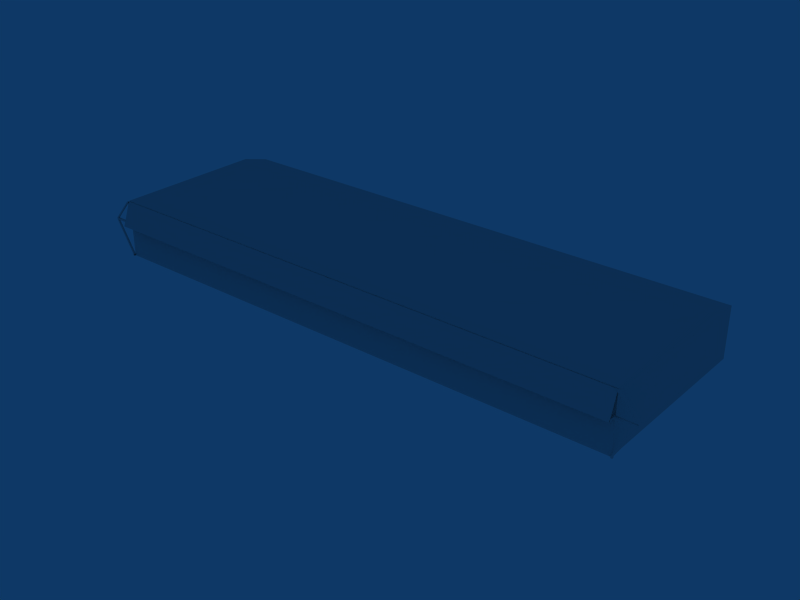 # Source: ebos_building_ref_002.blend  (saved by Blender 2.79.0; exported with 4.5.12 LTS)
import bpy
from mathutils import Matrix  # noqa: F401  (used for matrix-valued properties, if any)

bpy.ops.wm.read_factory_settings(use_empty=True)
scene = bpy.context.scene
scene.name = 'Scene'

# ---- collections
col_collection_1 = bpy.data.collections.new('Collection 1'); scene.collection.children.link(col_collection_1)
col_collection_11 = bpy.data.collections.new('Collection 11'); scene.collection.children.link(col_collection_11)
col_collection_11.hide_render = True
col_collection_11.hide_viewport = True

# ---- materials (node trees are filled in below, after node groups)
mat_material = bpy.data.materials.new('Material')
mat_material.alpha_threshold = 0.0
mat_material.preview_render_type = 'FLAT'
mat_material.roughness = 0.5
mat_material.line_color = (0.0, 0.0, 0.0, 1.0)
mat_roofflat = bpy.data.materials.new('RoofFlat')
mat_roofflat.alpha_threshold = 0.0
mat_roofflat.preview_render_type = 'FLAT'
mat_roofflat.roughness = 0.5
mat_roofflat.line_color = (0.0, 0.0, 0.0, 1.0)
mat_roofback = bpy.data.materials.new('RoofBack')
mat_roofback.alpha_threshold = 0.0
mat_roofback.preview_render_type = 'FLAT'
mat_roofback.diffuse_color = (0.2267, 0.2267, 0.2267, 1.0)
mat_roofback.roughness = 0.5
mat_roofback.line_color = (0.0, 0.0, 0.0, 1.0)
mat_metailstruts = bpy.data.materials.new('MetailStruts')
mat_metailstruts.alpha_threshold = 0.0
mat_metailstruts.preview_render_type = 'FLAT'
mat_metailstruts.roughness = 0.5
mat_metailstruts.line_color = (0.0, 0.0, 0.0, 1.0)
mat_frontcover = bpy.data.materials.new('FrontCover')
mat_frontcover.alpha_threshold = 0.0
mat_frontcover.preview_render_type = 'FLAT'
mat_frontcover.diffuse_color = (0.48, 0.48, 0.48, 1.0)
mat_frontcover.roughness = 0.5
mat_frontcover.line_color = (0.0, 0.0, 0.0, 1.0)
mat_hangardoors = bpy.data.materials.new('HangarDoors')
mat_hangardoors.alpha_threshold = 0.0
mat_hangardoors.preview_render_type = 'FLAT'
mat_hangardoors.roughness = 0.5
mat_hangardoors.line_color = (0.0, 0.0, 0.0, 1.0)
mat_hanarfront = bpy.data.materials.new('HanarFront')
mat_hanarfront.alpha_threshold = 0.0
mat_hanarfront.preview_render_type = 'FLAT'
mat_hanarfront.diffuse_color = (0.62, 0.4245, 0.3849, 1.0)
mat_hanarfront.roughness = 0.5
mat_hanarfront.line_color = (0.0, 0.0, 0.0, 1.0)
mat_hangarwalls = bpy.data.materials.new('HangarWalls')
mat_hangarwalls.alpha_threshold = 0.0
mat_hangarwalls.preview_render_type = 'FLAT'
mat_hangarwalls.roughness = 0.5
mat_hangarwalls.line_color = (0.0, 0.0, 0.0, 1.0)

# ---- node groups
ng_auto_smooth = bpy.data.node_groups.new('Auto Smooth', 'GeometryNodeTree')
_s = ng_auto_smooth.interface.new_socket(name='Geometry', in_out='OUTPUT', socket_type='NodeSocketGeometry')
_s = ng_auto_smooth.interface.new_socket(name='Geometry', in_out='INPUT', socket_type='NodeSocketGeometry')
_s = ng_auto_smooth.interface.new_socket(name='Angle', in_out='INPUT', socket_type='NodeSocketFloat')
_s.subtype = 'ANGLE'
_s.min_value = 0.0
_s.max_value = 3.142
ng_auto_smooth.is_modifier = True
_N = ng_auto_smooth.nodes; _L = ng_auto_smooth.links
n0 = _N.new('NodeGroupOutput'); n0.name = 'Group Output'; n0.location = (480, -100)
n1 = _N.new('NodeGroupInput'); n1.name = 'Group Input'; n1.location = (-420, -300)
n2 = _N.new('NodeGroupInput'); n2.name = 'Group Input.001'; n2.location = (-60, -100)
n3 = _N.new('GeometryNodeSetShadeSmooth'); n3.name = 'Set Shade Smooth'; n3.location = (120, -100)
n3.domain = 'EDGE'
n4 = _N.new('GeometryNodeSetShadeSmooth'); n4.name = 'Set Shade Smooth.001'; n4.location = (300, -100)
n5 = _N.new('GeometryNodeInputMeshEdgeAngle'); n5.name = 'Edge Angle'; n5.location = (-420, -220)
n6 = _N.new('GeometryNodeInputEdgeSmooth'); n6.name = 'Is Edge Smooth'; n6.location = (-60, -160)
n7 = _N.new('GeometryNodeInputShadeSmooth'); n7.name = 'Is Face Smooth'; n7.location = (-240, -340)
n8 = _N.new('FunctionNodeBooleanMath'); n8.name = 'Boolean Math'; n8.location = (-60, -220)
n9 = _N.new('FunctionNodeCompare'); n9.name = 'Compare'; n9.location = (-240, -180)
n9.operation = 'LESS_EQUAL'
_L.new(n5.outputs[0], n9.inputs[0])
_L.new(n4.outputs[0], n0.inputs[0])
_L.new(n1.outputs[1], n9.inputs[1])
_L.new(n9.outputs[0], n8.inputs[0])
_L.new(n7.outputs[0], n8.inputs[1])
_L.new(n2.outputs[0], n3.inputs[0])
_L.new(n6.outputs[0], n3.inputs[1])
_L.new(n3.outputs[0], n4.inputs[0])
_L.new(n8.outputs[0], n3.inputs[2])
n0.is_active_output = True

# ---- material node trees

# ---- world
world_world = bpy.data.worlds.new('World'); scene.world = world_world
world_world.color = (0.05656, 0.2208, 0.4)
world_world.use_sun_shadow = False
world_world.sun_shadow_jitter_overblur = 0.0
world_world.cycles.sampling_method = 'NONE'
world_world.cycles.sample_map_resolution = 256

# ---- meshes
me_cube_001 = bpy.data.meshes.new('Cube.001')
me_cube_001.from_pydata([(-32.5, -11.0, -5.8), (32.5, -11.0, -5.8), (-32.5, -11.0, -6.0), (32.5, -11.0, -6.0), (-32.7, -11.0, -6.0), (32.7, -11.0, -6.0), (-32.7, -11.0, -5.8), (32.7, -11.0, -5.8), (-32.5, -11.2, -5.8), (32.5, -11.2, -5.8), (-32.5, -11.2, -6.0), (32.5, -11.2, -6.0), (-32.7, -11.2, -6.0), (32.7, -11.2, -6.0), (-32.7, -11.2, -5.8), (32.7, -11.2, -5.8), (-32.7, -11.2, 0.8924), (32.7, -11.2, 0.8924), (-32.7, -11.2, 0.6924), (32.7, -11.2, 0.6924), (-32.5, -11.2, 0.6924), (32.5, -11.2, 0.6924), (-32.5, -11.2, 0.8924), (32.5, -11.2, 0.8924), (-32.7, -11.0, 0.8924), (32.7, -11.0, 0.8924), (-32.7, -11.0, 0.6924), (32.7, -11.0, 0.6924), (-32.5, -11.0, 0.6924), (32.5, -11.0, 0.6924), (-32.5, -11.0, 0.8924), (32.5, -11.0, 0.8924), (-32.5, -11.0, -1.729), (32.5, -11.0, -1.729), (-32.5, -11.0, -1.929), (32.5, -11.0, -1.929), (-32.5, -11.2, -1.729), (32.5, -11.2, -1.729), (-32.5, -11.2, -1.929), (32.5, -11.2, -1.929), (-35.0, -11.2, -1.729), (35.0, -11.2, -1.729), (-35.0, -11.2, -1.929), (35.0, -11.2, -1.929), (-34.8, -11.2, -1.929), (34.8, -11.2, -1.929), (-34.8, -11.2, -1.729), (34.8, -11.2, -1.729), (-35.0, -11.0, -1.729), (35.0, -11.0, -1.729), (-35.0, -11.0, -1.929), (35.0, -11.0, -1.929), (-34.8, -11.0, -1.929), (34.8, -11.0, -1.929), (-34.8, -11.0, -1.729), (34.8, -11.0, -1.729), (-32.3, -11.2, -1.929), (32.3, -11.2, -1.929), (-32.3, -11.2, -1.729), (32.3, -11.2, -1.729), (-32.3, -11.0, -1.929), (32.3, -11.0, -1.929), (-32.3, -11.0, -1.729), (32.3, -11.0, -1.729), (-32.3, -12.03, -1.929), (32.3, -12.03, -1.929), (-32.3, -12.03, -1.729), (32.3, -12.03, -1.729), (-32.5, -12.03, -1.729), (32.5, -12.03, -1.729), (-32.5, -12.03, -1.929), (32.5, -12.03, -1.929), (32.5, -11.0, 0.8924), (32.5, -12.03, -1.929), (-32.5, -12.03, -1.929), (-32.5, -11.0, 0.8924), (32.5, -11.09, 0.9266), (32.5, -12.12, -1.894), (-32.5, -12.12, -1.894), (-32.5, -11.09, 0.9266), (32.5, 11.0, -6.0), (32.5, -11.0, -6.0), (-32.5, -11.0, -6.0), (-32.5, 11.0, -6.0), (32.5, 11.0, 0.0), (32.5, -11.0, 1.0), (-32.5, -11.0, 1.0), (-32.5, 11.0, 0.0), (32.5, 7.48, -6.0), (-32.5, 7.48, -6.0), (32.5, 7.48, 1.0), (-32.5, 7.48, 1.0)], [], [(0, 2, 4, 6), (5, 3, 1, 7), (8, 14, 12, 10), (13, 15, 9, 11), (2, 10, 12, 4), (13, 11, 3, 5), (4, 12, 14, 6), (15, 13, 5, 7), (22, 30, 24, 16), (25, 31, 23, 17), (28, 20, 18, 26), (19, 21, 29, 27), (22, 16, 18, 20), (19, 17, 23, 21), (30, 28, 26, 24), (27, 29, 31, 25), (50, 42, 40, 48), (41, 43, 51, 49), (46, 40, 42, 44), (43, 41, 47, 45), (54, 52, 50, 48), (51, 53, 55, 49), (36, 32, 54, 46), (55, 33, 37, 47), (32, 34, 52, 54), (53, 35, 33, 55), (34, 38, 44, 52), (45, 39, 35, 53), (38, 36, 46, 44), (47, 37, 39, 45), (24, 26, 54, 48), (55, 27, 25, 49), (26, 18, 46, 54), (47, 19, 27, 55), (18, 16, 40, 46), (41, 17, 19, 47), (16, 24, 48, 40), (49, 25, 17, 41), (8, 0, 52, 44), (53, 1, 9, 45), (0, 6, 50, 52), (51, 7, 1, 53), (6, 14, 42, 50), (43, 15, 7, 51), (14, 8, 44, 42), (45, 9, 15, 43), (34, 32, 62, 60), (63, 33, 35, 61), (38, 34, 60, 56), (61, 35, 39, 57), (32, 36, 58, 62), (59, 37, 33, 63), (56, 58, 66, 64), (67, 59, 57, 65), (58, 36, 68, 66), (69, 37, 59, 67), (38, 56, 64, 70), (65, 57, 39, 71), (36, 38, 70, 68), (71, 39, 37, 69), (76, 79, 78, 77), (72, 76, 77, 73), (73, 77, 78, 74), (74, 78, 79, 75), (76, 72, 75, 79), (81, 85, 86, 82), (84, 80, 83, 87), (88, 80, 84, 90), (90, 85, 81, 88), (86, 91, 89, 82), (91, 87, 83, 89), (85, 90, 91, 86), (84, 87, 91, 90)])
_uv = me_cube_001.uv_layers.new(name='UVMap')
_uv.uv.foreach_set('vector', [0.9279, 0.4492, 0.9766, 0.4492, 0.9766, 0.5465, 0.9279, 0.5465, 0.9279, 0.4492, 0.9766, 0.4492, 0.9766, 0.5465, 0.9279, 0.5465, 0.9279, 0.4492, 0.9766, 0.4492, 0.9766, 0.5465, 0.9279, 0.5465, 0.9279, 0.4492, 0.9766, 0.4492, 0.9766, 0.5465, 0.9279, 0.5465, 0.9279, 0.4492, 0.9766, 0.4492, 0.9766, 0.5465, 0.9279, 0.5465, 0.9279, 0.4492, 0.9766, 0.4492, 0.9766, 0.5465, 0.9279, 0.5465, 0.9279, 0.4492, 0.9766, 0.4492, 0.9766, 0.5465, 0.9279, 0.5465, 0.9279, 0.4492, 0.9766, 0.4492, 0.9766, 0.5465, 0.9279, 0.5465, 0.9279, 0.4492, 0.9766, 0.4492, 0.9766, 0.5465, 0.9279, 0.5465, 0.9279, 0.4492, 0.9766, 0.4492, 0.9766, 0.5465, 0.9279, 0.5465, 0.9279, 0.4492, 0.9766, 0.4492, 0.9766, 0.5465, 0.9279, 0.5465, 0.9279, 0.4492, 0.9766, 0.4492, 0.9766, 0.5465, 0.9279, 0.5465, 0.9279, 0.4492, 0.9766, 0.4492, 0.9766, 0.5465, 0.9279, 0.5465, 0.9279, 0.4492, 0.9766, 0.4492, 0.9766, 0.5465, 0.9279, 0.5465, 0.9279, 0.4492, 0.9766, 0.4492, 0.9766, 0.5465, 0.9279, 0.5465, 0.9279, 0.4492, 0.9766, 0.4492, 0.9766, 0.5465, 0.9279, 0.5465, 0.9279, 0.4492, 0.9766, 0.4492, 0.9766, 0.5465, 0.9279, 0.5465, 0.9279, 0.4492, 0.9766, 0.4492, 0.9766, 0.5465, 0.9279, 0.5465, 0.9279, 0.4492, 0.9766, 0.4492, 0.9766, 0.5465, 0.9279, 0.5465, 0.9279, 0.4492, 0.9766, 0.4492, 0.9766, 0.5465, 0.9279, 0.5465, 0.9279, 0.4492, 0.9766, 0.4492, 0.9766, 0.5465, 0.9279, 0.5465, 0.9279, 0.4492, 0.9766, 0.4492, 0.9766, 0.5465, 0.9279, 0.5465, 0.9279, 0.4492, 0.9766, 0.4492, 0.9766, 0.5465, 0.9279, 0.5465, 0.9279, 0.4492, 0.9766, 0.4492, 0.9766, 0.5465, 0.9279, 0.5465, 0.9279, 0.4492, 0.9766, 0.4492, 0.9766, 0.5465, 0.9279, 0.5465, 0.9279, 0.4492, 0.9766, 0.4492, 0.9766, 0.5465, 0.9279, 0.5465, 0.9279, 0.4492, 0.9766, 0.4492, 0.9766, 0.5465, 0.9279, 0.5465, 0.9279, 0.4492, 0.9766, 0.4492, 0.9766, 0.5465, 0.9279, 0.5465, 0.9279, 0.4492, 0.9766, 0.4492, 0.9766, 0.5465, 0.9279, 0.5465, 0.9279, 0.4492, 0.9766, 0.4492, 0.9766, 0.5465, 0.9279, 0.5465, 0.9279, 0.4492, 0.9766, 0.4492, 0.9766, 0.5465, 0.9279, 0.5465, 0.9279, 0.4492, 0.9766, 0.4492, 0.9766, 0.5465, 0.9279, 0.5465, 0.9279, 0.4492, 0.9766, 0.4492, 0.9766, 0.5465, 0.9279, 0.5465, 0.9279, 0.4492, 0.9766, 0.4492, 0.9766, 0.5465, 0.9279, 0.5465, 0.9279, 0.4492, 0.9766, 0.4492, 0.9766, 0.5465, 0.9279, 0.5465, 0.9279, 0.4492, 0.9766, 0.4492, 0.9766, 0.5465, 0.9279, 0.5465, 0.9279, 0.4492, 0.9766, 0.4492, 0.9766, 0.5465, 0.9279, 0.5465, 0.9279, 0.4492, 0.9766, 0.4492, 0.9766, 0.5465, 0.9279, 0.5465, 0.9279, 0.4492, 0.9766, 0.4492, 0.9766, 0.5465, 0.9279, 0.5465, 0.9279, 0.4492, 0.9766, 0.4492, 0.9766, 0.5465, 0.9279, 0.5465, 0.9279, 0.4492, 0.9766, 0.4492, 0.9766, 0.5465, 0.9279, 0.5465, 0.9279, 0.4492, 0.9766, 0.4492, 0.9766, 0.5465, 0.9279, 0.5465, 0.9279, 0.4492, 0.9766, 0.4492, 0.9766, 0.5465, 0.9279, 0.5465, 0.9279, 0.4492, 0.9766, 0.4492, 0.9766, 0.5465, 0.9279, 0.5465, 0.9279, 0.4492, 0.9766, 0.4492, 0.9766, 0.5465, 0.9279, 0.5465, 0.9279, 0.4492, 0.9766, 0.4492, 0.9766, 0.5465, 0.9279, 0.5465, 0.9279, 0.4492, 0.9766, 0.4492, 0.9766, 0.5465, 0.9279, 0.5465, 0.9279, 0.4492, 0.9766, 0.4492, 0.9766, 0.5465, 0.9279, 0.5465, 0.9279, 0.4492, 0.9766, 0.4492, 0.9766, 0.5465, 0.9279, 0.5465, 0.9279, 0.4492, 0.9766, 0.4492, 0.9766, 0.5465, 0.9279, 0.5465, 0.9279, 0.4492, 0.9766, 0.4492, 0.9766, 0.5465, 0.9279, 0.5465, 0.9279, 0.4492, 0.9766, 0.4492, 0.9766, 0.5465, 0.9279, 0.5465, 0.9279, 0.4492, 0.9766, 0.4492, 0.9766, 0.5465, 0.9279, 0.5465, 0.9279, 0.4492, 0.9766, 0.4492, 0.9766, 0.5465, 0.9279, 0.5465, 0.9279, 0.4492, 0.9766, 0.4492, 0.9766, 0.5465, 0.9279, 0.5465, 0.9279, 0.4492, 0.9766, 0.4492, 0.9766, 0.5465, 0.9279, 0.5465, 0.9279, 0.4492, 0.9766, 0.4492, 0.9766, 0.5465, 0.9279, 0.5465, 0.9279, 0.4492, 0.9766, 0.4492, 0.9766, 0.5465, 0.9279, 0.5465, 0.9279, 0.4492, 0.9766, 0.4492, 0.9766, 0.5465, 0.9279, 0.5465, 0.9279, 0.4492, 0.9766, 0.4492, 0.9766, 0.5465, 0.9279, 0.5465, 0.7265, 0.6956, 0.01642, 0.6956, 0.01642, 0.583, 0.7265, 0.583, 0.7332, 0.6956, 0.7265, 0.6956, 0.7265, 0.583, 0.7332, 0.583, 0.7265, 0.5679, 0.7265, 0.583, 0.01642, 0.583, 0.01642, 0.5679, 0.009415, 0.5827, 0.01642, 0.583, 0.01642, 0.6956, 0.009415, 0.6953, 0.7265, 0.6956, 0.7265, 0.7108, 0.01642, 0.7108, 0.01642, 0.6956, 0.9892, 0.02952, 0.9892, 0.2866, 0.009415, 0.2866, 0.009415, 0.02952, 0.9169, 0.3086, 0.9169, 0.5465, 0.009415, 0.5466, 0.009415, 0.3086, 0.06798, 0.7382, 0.009413, 0.7382, 0.009413, 0.9378, 0.06798, 0.9711, 0.06798, 0.9711, 0.3754, 0.9711, 0.3754, 0.7382, 0.06798, 0.7382, 0.3759, 0.9711, 0.06839, 0.9711, 0.06798, 0.7382, 0.3754, 0.7382, 0.06839, 0.9711, 0.009763, 0.9404, 0.009415, 0.7382, 0.06798, 0.7382, 0.3893, 0.9711, 0.3893, 0.7307, 0.9892, 0.7307, 0.9892, 0.9711, 0.7417, 0.5679, 0.9892, 0.5679, 0.9892, 0.7108, 0.7417, 0.7108])
me_cube_001.materials.append(mat_material)
me_cube_001.use_remesh_preserve_volume = False
me_cube_001.use_remesh_preserve_attributes = False
me_cube_001.use_mirror_vertex_groups = False
me_cube_001.update()
me_cube_010 = bpy.data.meshes.new('Cube.010')
me_cube_010.from_pydata([(-32.5, 7.48, 1.0), (32.5, 7.48, 1.0), (-32.5, 11.0, 0.0), (32.5, 11.0, 0.0), (-32.5, 7.48, 1.0), (32.5, 7.48, 1.0), (-32.5, -11.0, 1.0), (32.5, -11.0, 1.0)], [], [(0, 1, 3, 2), (4, 6, 7, 5)])
me_cube_010.polygons.foreach_set('material_index', [1, 0])
_uv = me_cube_010.uv_layers.new(name='UVTex')
_uv.uv.foreach_set('vector', [1.0, 1.0, 0.0, 1.0, 0.0, 0.0, 1.0, 0.0, 1.0, 1.0, 0.0, 1.0, 0.0, 0.0, 1.0, 0.0])
me_cube_010.materials.append(mat_roofflat)
me_cube_010.materials.append(mat_roofback)
me_cube_010.use_remesh_preserve_volume = False
me_cube_010.use_remesh_preserve_attributes = False
me_cube_010.use_mirror_vertex_groups = False
me_cube_010.update()
me_cube_009 = bpy.data.meshes.new('Cube.009')
me_cube_009.from_pydata([(-32.5, -5.168, -0.1569), (-32.5, -5.368, -0.1569), (-32.7, -5.368, -0.1569), (-32.7, -5.168, -0.1569), (-32.5, -5.168, 0.0431), (-32.5, -5.368, 0.0431), (-32.7, -5.368, 0.0431), (-32.7, -5.168, 0.0431), (-32.7, 1.524, 0.0431), (-32.7, 1.324, 0.0431), (-32.5, 1.324, 0.0431), (-32.5, 1.524, 0.0431), (-32.7, 1.524, -0.1569), (-32.7, 1.324, -0.1569), (-32.5, 1.324, -0.1569), (-32.5, 1.524, -0.1569), (-32.5, -1.097, -0.1569), (-32.5, -1.297, -0.1569), (-32.5, -1.097, 0.0431), (-32.5, -1.297, 0.0431), (-35.0, -1.097, 0.0431), (-35.0, -1.297, 0.0431), (-34.8, -1.297, 0.0431), (-34.8, -1.097, 0.0431), (-35.0, -1.097, -0.1569), (-35.0, -1.297, -0.1569), (-34.8, -1.297, -0.1569), (-34.8, -1.097, -0.1569), (-32.3, -1.297, 0.0431), (-32.3, -1.097, 0.0431), (-32.3, -1.297, -0.1569), (-32.3, -1.097, -0.1569), (-32.3, -1.297, 0.8709), (-32.3, -1.097, 0.8709), (-32.5, -1.097, 0.8709), (-32.5, -1.297, 0.8709)], [], [(0, 1, 2, 3), (4, 7, 6, 5), (1, 5, 6, 2), (2, 6, 7, 3), (11, 15, 12, 8), (14, 10, 9, 13), (11, 8, 9, 10), (15, 14, 13, 12), (25, 21, 20, 24), (23, 20, 21, 22), (27, 26, 25, 24), (18, 16, 27, 23), (16, 17, 26, 27), (17, 19, 22, 26), (19, 18, 23, 22), (12, 13, 27, 24), (13, 9, 23, 27), (9, 8, 20, 23), (8, 12, 24, 20), (4, 0, 26, 22), (0, 3, 25, 26), (3, 7, 21, 25), (7, 4, 22, 21), (17, 16, 31, 30), (19, 17, 30, 28), (16, 18, 29, 31), (28, 29, 33, 32), (29, 18, 34, 33), (19, 28, 32, 35), (18, 19, 35, 34)])
me_cube_009.materials.append(mat_metailstruts)
me_cube_009.use_remesh_preserve_volume = False
me_cube_009.use_remesh_preserve_attributes = False
me_cube_009.use_mirror_vertex_groups = False
me_cube_009.update()
me_cube = bpy.data.meshes.new('Cube')
me_cube.from_pydata([(32.5, 0.8924, -1.447), (32.5, -1.929, -0.4202), (-32.5, -1.929, -0.4202), (-32.5, 0.8924, -1.447), (32.5, 0.9266, -1.353), (32.5, -1.894, -0.3262), (-32.5, -1.894, -0.3262), (-32.5, 0.9266, -1.353)], [], [(0, 1, 2, 3), (4, 7, 6, 5), (0, 4, 5, 1), (1, 5, 6, 2), (2, 6, 7, 3), (4, 0, 3, 7)])
me_cube.materials.append(mat_frontcover)
me_cube.use_remesh_preserve_volume = False
me_cube.use_remesh_preserve_attributes = False
me_cube.use_mirror_vertex_groups = False
me_cube.update()
me_cube_004 = bpy.data.meshes.new('Cube.004')
me_cube_004.from_pydata([(30.5, -10.85, -6.0), (30.5, -10.85, -2.002), (12.83, -10.85, -2.002), (12.83, -10.85, -6.0), (27.55, -10.85, -6.0), (15.78, -10.85, -6.0), (27.55, -10.85, -2.002), (27.55, -10.75, -6.0), (27.55, -10.75, -2.002), (15.78, -10.75, -6.0), (15.78, -10.75, -2.002), (18.72, -10.75, -2.002), (24.61, -10.75, -2.002), (18.72, -10.75, -6.0), (24.61, -10.75, -6.0), (18.72, -10.65, -2.002), (18.72, -10.65, -6.0), (24.61, -10.65, -2.002), (24.61, -10.65, -6.0), (21.66, -10.65, -6.0), (21.66, -10.65, -2.002), (21.66, -10.75, -2.002), (21.66, -10.85, -2.002), (18.72, -10.85, -2.002), (24.61, -10.85, -2.002), (15.78, -10.85, -2.002), (8.828, -10.85, -6.0), (8.828, -10.85, -2.002), (-8.836, -10.85, -2.002), (-8.836, -10.85, -6.0), (5.884, -10.85, -6.0), (-5.892, -10.85, -6.0), (5.884, -10.85, -2.002), (5.884, -10.75, -6.0), (5.884, -10.75, -2.002), (-5.892, -10.75, -6.0), (-5.892, -10.75, -2.002), (-2.948, -10.75, -2.002), (2.94, -10.75, -2.002), (-2.948, -10.75, -6.0), (2.94, -10.75, -6.0), (-2.948, -10.65, -2.002), (-2.948, -10.65, -6.0), (2.94, -10.65, -2.002), (2.94, -10.65, -6.0), (-0.00354, -10.65, -6.0), (-0.003544, -10.65, -2.002), (-0.003544, -10.75, -2.002), (-0.003544, -10.85, -2.002), (-2.948, -10.85, -2.002), (2.94, -10.85, -2.002), (-5.892, -10.85, -2.002), (-12.84, -10.85, -6.0), (-12.84, -10.85, -2.002), (-30.5, -10.85, -2.002), (-30.5, -10.85, -6.0), (-15.78, -10.85, -6.0), (-27.56, -10.85, -6.0), (-15.78, -10.85, -2.002), (-15.78, -10.75, -6.0), (-15.78, -10.75, -2.002), (-27.56, -10.75, -6.0), (-27.56, -10.75, -2.002), (-24.61, -10.75, -2.002), (-18.73, -10.75, -2.002), (-24.61, -10.75, -6.0), (-18.73, -10.75, -6.0), (-24.61, -10.65, -2.002), (-24.61, -10.65, -6.0), (-18.73, -10.65, -2.002), (-18.73, -10.65, -6.0), (-21.67, -10.65, -6.0), (-21.67, -10.65, -2.002), (-21.67, -10.75, -2.002), (-21.67, -10.85, -2.002), (-24.61, -10.85, -2.002), (-18.73, -10.85, -2.002), (-27.56, -10.85, -2.002)], [], [(3, 5, 25, 2), (4, 0, 1, 6), (4, 6, 8, 7), (25, 5, 9, 10), (14, 7, 8, 12), (9, 13, 11, 10), (11, 13, 16, 15), (14, 12, 17, 18), (16, 19, 20, 15), (19, 18, 17, 20), (15, 20, 21, 11), (20, 17, 12, 21), (21, 12, 24, 22), (11, 21, 22, 23), (12, 8, 6, 24), (10, 11, 23, 25), (29, 31, 51, 28), (30, 26, 27, 32), (30, 32, 34, 33), (51, 31, 35, 36), (40, 33, 34, 38), (35, 39, 37, 36), (37, 39, 42, 41), (40, 38, 43, 44), (42, 45, 46, 41), (45, 44, 43, 46), (41, 46, 47, 37), (46, 43, 38, 47), (47, 38, 50, 48), (37, 47, 48, 49), (38, 34, 32, 50), (36, 37, 49, 51), (55, 57, 77, 54), (56, 52, 53, 58), (56, 58, 60, 59), (77, 57, 61, 62), (66, 59, 60, 64), (61, 65, 63, 62), (63, 65, 68, 67), (66, 64, 69, 70), (68, 71, 72, 67), (71, 70, 69, 72), (67, 72, 73, 63), (72, 69, 64, 73), (73, 64, 76, 74), (63, 73, 74, 75), (64, 60, 58, 76), (62, 63, 75, 77)])
_uv = me_cube_004.uv_layers.new(name='UVTex')
_uv.uv.foreach_set('vector', [0.0, 0.0, 1.0, 0.0, 1.0, 1.0, 0.0, 1.0, 0.0, 0.0, 1.0, 0.0, 1.0, 1.0, 0.0, 1.0, 0.0, 0.0, 1.0, 0.0, 1.0, 1.0, 0.0, 1.0, 0.0, 0.0, 1.0, 0.0, 1.0, 1.0, 0.0, 1.0, 0.0, 0.0, 1.0, 0.0, 1.0, 1.0, 0.0, 1.0, 0.0, 0.0, 1.0, 0.0, 1.0, 1.0, 0.0, 1.0, 0.0, 0.0, 1.0, 0.0, 1.0, 1.0, 0.0, 1.0, 0.0, 0.0, 1.0, 0.0, 1.0, 1.0, 0.0, 1.0, 0.0, 0.0, 1.0, 0.0, 1.0, 1.0, 0.0, 1.0, 0.0, 0.0, 1.0, 0.0, 1.0, 1.0, 0.0, 1.0, 0.0, 0.0, 1.0, 0.0, 1.0, 1.0, 0.0, 1.0, 0.0, 0.0, 1.0, 0.0, 1.0, 1.0, 0.0, 1.0, 0.0, 0.0, 1.0, 0.0, 1.0, 1.0, 0.0, 1.0, 0.0, 0.0, 1.0, 0.0, 1.0, 1.0, 0.0, 1.0, 0.0, 0.0, 1.0, 0.0, 1.0, 1.0, 0.0, 1.0, 0.0, 0.0, 1.0, 0.0, 1.0, 1.0, 0.0, 1.0, 0.0, 0.0, 1.0, 0.0, 1.0, 1.0, 0.0, 1.0, 0.0, 0.0, 1.0, 0.0, 1.0, 1.0, 0.0, 1.0, 0.0, 0.0, 1.0, 0.0, 1.0, 1.0, 0.0, 1.0, 0.0, 0.0, 1.0, 0.0, 1.0, 1.0, 0.0, 1.0, 0.0, 0.0, 1.0, 0.0, 1.0, 1.0, 0.0, 1.0, 0.0, 0.0, 1.0, 0.0, 1.0, 1.0, 0.0, 1.0, 0.0, 0.0, 1.0, 0.0, 1.0, 1.0, 0.0, 1.0, 0.0, 0.0, 1.0, 0.0, 1.0, 1.0, 0.0, 1.0, 0.0, 0.0, 1.0, 0.0, 1.0, 1.0, 0.0, 1.0, 0.0, 0.0, 1.0, 0.0, 1.0, 1.0, 0.0, 1.0, 0.0, 0.0, 1.0, 0.0, 1.0, 1.0, 0.0, 1.0, 0.0, 0.0, 1.0, 0.0, 1.0, 1.0, 0.0, 1.0, 0.0, 0.0, 1.0, 0.0, 1.0, 1.0, 0.0, 1.0, 0.0, 0.0, 1.0, 0.0, 1.0, 1.0, 0.0, 1.0, 0.0, 0.0, 1.0, 0.0, 1.0, 1.0, 0.0, 1.0, 0.0, 0.0, 1.0, 0.0, 1.0, 1.0, 0.0, 1.0, 0.0, 0.0, 1.0, 0.0, 1.0, 1.0, 0.0, 1.0, 0.0, 0.0, 1.0, 0.0, 1.0, 1.0, 0.0, 1.0, 0.0, 0.0, 1.0, 0.0, 1.0, 1.0, 0.0, 1.0, 0.0, 0.0, 1.0, 0.0, 1.0, 1.0, 0.0, 1.0, 0.0, 0.0, 1.0, 0.0, 1.0, 1.0, 0.0, 1.0, 0.0, 0.0, 1.0, 0.0, 1.0, 1.0, 0.0, 1.0, 0.0, 0.0, 1.0, 0.0, 1.0, 1.0, 0.0, 1.0, 0.0, 0.0, 1.0, 0.0, 1.0, 1.0, 0.0, 1.0, 0.0, 0.0, 1.0, 0.0, 1.0, 1.0, 0.0, 1.0, 0.0, 0.0, 1.0, 0.0, 1.0, 1.0, 0.0, 1.0, 0.0, 0.0, 1.0, 0.0, 1.0, 1.0, 0.0, 1.0, 0.0, 0.0, 1.0, 0.0, 1.0, 1.0, 0.0, 1.0, 0.0, 0.0, 1.0, 0.0, 1.0, 1.0, 0.0, 1.0, 0.0, 0.0, 1.0, 0.0, 1.0, 1.0, 0.0, 1.0, 0.0, 0.0, 1.0, 0.0, 1.0, 1.0, 0.0, 1.0, 0.0, 0.0, 1.0, 0.0, 1.0, 1.0, 0.0, 1.0])
me_cube_004.materials.append(mat_hangardoors)
me_cube_004.use_remesh_preserve_volume = False
me_cube_004.use_remesh_preserve_attributes = False
me_cube_004.use_mirror_vertex_groups = False
me_cube_004.update()
me_cube_002 = bpy.data.meshes.new('Cube.002')
me_cube_002.from_pydata([(-12.84, -11.0, -2.002), (-30.5, -11.0, -6.0), (-12.84, -11.0, -6.0), (-32.5, -11.0, 1.0), (32.5, -11.0, 1.0), (-32.5, -11.0, -6.0), (32.5, -11.0, -6.0), (-32.5, -11.0, -2.002), (32.5, -11.0, -2.002), (-12.84, -11.0, 1.0), (8.828, -11.0, 1.0), (8.828, -11.0, -6.0), (-30.5, -11.0, 1.0), (-30.5, -11.0, -2.002), (-8.837, -11.0, 1.0), (-8.837, -11.0, -6.0), (-8.837, -11.0, -2.002), (8.828, -11.0, -2.002), (12.84, -11.0, 1.0), (12.84, -11.0, -6.0), (12.84, -11.0, -2.002), (30.5, -11.0, 1.0), (30.5, -11.0, -6.0), (30.5, -11.0, -2.002), (-30.5, -10.85, -6.0), (-30.5, -10.85, -2.002), (-12.84, -10.85, -2.002), (8.828, -10.85, -6.0), (-8.837, -10.85, -6.0), (8.828, -10.85, -2.002), (30.5, -10.85, -6.0), (30.5, -10.85, -2.002), (12.84, -10.85, -2.002), (12.84, -10.85, -6.0), (-8.837, -10.85, -2.002), (-12.84, -10.85, -6.0)], [], [(12, 3, 7, 13), (5, 1, 13, 7), (13, 0, 9, 12), (0, 16, 14, 9), (16, 0, 2, 15), (16, 17, 10, 14), (17, 20, 18, 10), (11, 19, 20, 17), (20, 23, 21, 18), (23, 8, 4, 21), (22, 6, 8, 23), (13, 1, 24, 25), (0, 13, 25, 26), (11, 17, 29, 27), (22, 23, 31, 30), (23, 20, 32, 31), (20, 19, 33, 32), (17, 16, 34, 29), (16, 15, 28, 34), (2, 0, 26, 35)])
_uv = me_cube_002.uv_layers.new(name='UVTex')
_uv.uv.foreach_set('vector', [0.0, 0.0, 1.0, 0.0, 1.0, 1.0, 0.0, 1.0, 0.0, 0.0, 1.0, 0.0, 1.0, 1.0, 0.0, 1.0, 0.0, 0.0, 1.0, 0.0, 1.0, 1.0, 0.0, 1.0, 0.0, 0.0, 1.0, 0.0, 1.0, 1.0, 0.0, 1.0, 0.0, 0.0, 1.0, 0.0, 1.0, 1.0, 0.0, 1.0, 0.0, 0.0, 1.0, 0.0, 1.0, 1.0, 0.0, 1.0, 0.0, 0.0, 1.0, 0.0, 1.0, 1.0, 0.0, 1.0, 0.0, 0.0, 1.0, 0.0, 1.0, 1.0, 0.0, 1.0, 0.0, 0.0, 1.0, 0.0, 1.0, 1.0, 0.0, 1.0, 0.0, 0.0, 1.0, 0.0, 1.0, 1.0, 0.0, 1.0, 0.0, 0.0, 1.0, 0.0, 1.0, 1.0, 0.0, 1.0, 0.0, 0.0, 1.0, 0.0, 1.0, 1.0, 0.0, 1.0, 0.0, 0.0, 1.0, 0.0, 1.0, 1.0, 0.0, 1.0, 0.0, 0.0, 1.0, 0.0, 1.0, 1.0, 0.0, 1.0, 0.0, 0.0, 1.0, 0.0, 1.0, 1.0, 0.0, 1.0, 0.0, 0.0, 1.0, 0.0, 1.0, 1.0, 0.0, 1.0, 0.0, 0.0, 1.0, 0.0, 1.0, 1.0, 0.0, 1.0, 0.0, 0.0, 1.0, 0.0, 1.0, 1.0, 0.0, 1.0, 0.0, 0.0, 1.0, 0.0, 1.0, 1.0, 0.0, 1.0, 0.0, 0.0, 1.0, 0.0, 1.0, 1.0, 0.0, 1.0])
me_cube_002.materials.append(mat_hanarfront)
me_cube_002.use_remesh_preserve_volume = False
me_cube_002.use_remesh_preserve_attributes = False
me_cube_002.use_mirror_vertex_groups = False
me_cube_002.update()
me_cube_000 = bpy.data.meshes.new('Cube.000')
me_cube_000.from_pydata([(32.5, 11.0, -6.0), (32.5, -11.0, -6.0), (-32.5, -11.0, -6.0), (-32.5, 11.0, -6.0), (32.5, 11.0, 0.0), (32.5, -11.0, 1.0), (-32.5, -11.0, 1.0), (-32.5, 11.0, 0.0), (32.5, 7.48, -6.0), (-32.5, 7.48, -6.0), (32.5, 7.48, 1.0), (-32.5, 7.48, 1.0)], [], [(4, 0, 3, 7), (8, 0, 4, 10), (10, 5, 1, 8), (6, 11, 9, 2), (11, 7, 3, 9)])
_uv = me_cube_000.uv_layers.new(name='UVTex')
_uv.uv.foreach_set('vector', [0.0, 0.0, 1.0, 0.0, 1.0, 1.0, 0.0, 1.0, 0.0, 0.0, 1.0, 0.0, 1.0, 1.0, 0.0, 1.0, 0.0, 0.0, 1.0, 0.0, 1.0, 1.0, 0.0, 1.0, 0.0, 0.0, 1.0, 0.0, 1.0, 1.0, 0.0, 1.0, 0.0, 0.0, 1.0, 0.0, 1.0, 1.0, 0.0, 1.0])
me_cube_000.materials.append(mat_hangarwalls)
me_cube_000.use_remesh_preserve_volume = False
me_cube_000.use_remesh_preserve_attributes = False
me_cube_000.use_mirror_vertex_groups = False
me_cube_000.update()

# ---- objects
ob_hangar = bpy.data.objects.new('Hangar', me_cube_001)
ob_flatroof = bpy.data.objects.new('FlatRoof', me_cube_010)
ob_cube_006 = bpy.data.objects.new('Cube.006', me_cube_009)
ob_frontcover = bpy.data.objects.new('FrontCover', me_cube)
ob_hangardoors = bpy.data.objects.new('HangarDoors', me_cube_004)
ob_cube_002 = bpy.data.objects.new('Cube.002', me_cube_002)
ob_hangarwalls = bpy.data.objects.new('HangarWalls', me_cube_000)

# ---- transforms, parenting, visibility, modifiers, constraints
ob_hangar.location = (0.0, 0.0, 6.0)
ob_hangar.lock_rotations_4d = False
ob_hangar.empty_display_type = 'ARROWS'
ob_hangar.lineart.crease_threshold = 0.0
_m = ob_hangar.modifiers.new('Auto Smooth', 'NODES')
_m.node_group = ng_auto_smooth
_gi = [s.identifier for s in ng_auto_smooth.interface.items_tree if s.item_type == 'SOCKET' and s.in_out == 'INPUT']
_m[_gi[1]] = 0.01745  # Angle
ob_flatroof.location = (0.0, 0.0, 6.0)
ob_flatroof.lock_rotations_4d = False
ob_flatroof.empty_display_type = 'ARROWS'
ob_flatroof.lineart.crease_threshold = 0.0
ob_cube_006.location = (0.0, -11.16, 5.368)
ob_cube_006.rotation_euler = (1.571, -0.0, -0.0)
ob_cube_006.lineart.crease_threshold = 0.0
_m = ob_cube_006.modifiers.new('Mirror', 'MIRROR')
ob_frontcover.location = (0.0, -12.45, 6.0)
ob_frontcover.rotation_euler = (1.571, -0.0, -0.0)
ob_frontcover.lineart.crease_threshold = 0.0
ob_hangardoors.location = (0.0, 0.0, 6.0)
ob_hangardoors.lock_rotations_4d = False
ob_hangardoors.empty_display_type = 'ARROWS'
ob_hangardoors.lineart.crease_threshold = 0.0
ob_cube_002.location = (0.0, 0.0, 6.0)
ob_cube_002.lock_rotations_4d = False
ob_cube_002.empty_display_type = 'ARROWS'
ob_cube_002.lineart.crease_threshold = 0.0
ob_hangarwalls.location = (0.0, 0.0, 6.0)
ob_hangarwalls.lock_rotations_4d = False
ob_hangarwalls.empty_display_type = 'ARROWS'
ob_hangarwalls.lineart.crease_threshold = 0.0

# ---- collection membership
col_collection_1.objects.link(ob_hangar)
col_collection_11.objects.link(ob_flatroof)
col_collection_11.objects.link(ob_cube_006)
col_collection_11.objects.link(ob_frontcover)
col_collection_11.objects.link(ob_hangardoors)
col_collection_11.objects.link(ob_cube_002)
col_collection_11.objects.link(ob_hangarwalls)

# ---- scene / render settings (as saved in the file)
scene.frame_start = 1; scene.frame_end = 250; scene.frame_set(1)
scene.render.engine = 'BLENDER_EEVEE_NEXT'
scene.render.image_settings.file_format = 'JPEG'
scene.render.image_settings.color_mode = 'RGB'
scene.render.image_settings.compression = 90
scene.render.resolution_x = 800
scene.render.resolution_y = 600
scene.render.pixel_aspect_x = 100.0
scene.render.pixel_aspect_y = 100.0
scene.render.fps = 25
scene.render.dither_intensity = 0.0
scene.render.use_compositing = False
scene.render.use_sequencer = False
scene.render.use_bake_selected_to_active = True
scene.render.bake_margin = 2
scene.render.bake_bias = 0.2
scene.render.use_stamp_time = False
scene.render.use_stamp_date = False
scene.render.use_stamp_frame = False
scene.render.use_stamp_camera = False
scene.render.use_stamp_scene = False
scene.render.use_stamp_filename = False
scene.render.use_stamp_render_time = False
scene.render.stamp_font_size = 0
scene.cycles.use_denoising = False
scene.cycles.samples = 10
scene.cycles.sampling_pattern = 'TABULATED_SOBOL'
scene.cycles.light_sampling_threshold = 0.0
scene.cycles.use_adaptive_sampling = False
scene.cycles.use_light_tree = False
scene.cycles.blur_glossy = 0.0
scene.cycles.volume_bounces = 1
scene.cycles.pixel_filter_type = 'GAUSSIAN'
scene.cycles.sample_clamp_indirect = 0.0
scene.view_settings.view_transform = 'Raw'
bpy.context.view_layer.update()

# ---- added for rendering (the .blend has no active camera): camera
cam_auto = bpy.data.cameras.new('AutoCamera')
cam_auto.lens = 50.0
cam_auto.sensor_width = 36.0
cam_auto.clip_end = 1215.5
ob_auto_camera = bpy.data.objects.new('AutoCamera', cam_auto)
scene.collection.objects.link(ob_auto_camera)
ob_auto_camera.location = (69.2595, -83.6718, 55.9076)
ob_auto_camera.rotation_euler = (1.09748, -7.21219e-08, 0.694738)
scene.camera = ob_auto_camera
bpy.context.view_layer.update()
